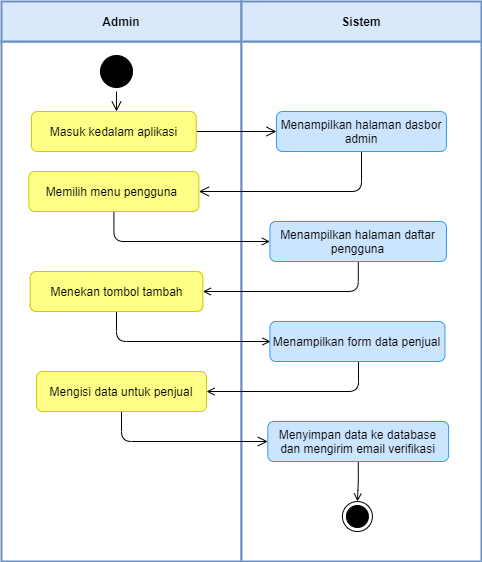

The diagram above was exported from draw.io. Its source (the exported page's mxGraphModel, read from the mxfile embedded in the PNG):
<mxGraphModel dx="2556" dy="98" grid="1" gridSize="10" guides="1" tooltips="1" connect="1" arrows="1" fold="1" page="1" pageScale="1" pageWidth="850" pageHeight="1100" math="0" shadow="0">
  <root>
    <mxCell id="ycMCxJwJTcsDKxrAXezV-0" />
    <mxCell id="ycMCxJwJTcsDKxrAXezV-1" parent="ycMCxJwJTcsDKxrAXezV-0" />
    <mxCell id="sI4pReUEAmdKqFhHaSm7-0" value="" style="rounded=0;whiteSpace=wrap;html=1;strokeColor=#6C8EBF;strokeWidth=2;" vertex="1" parent="ycMCxJwJTcsDKxrAXezV-1">
      <mxGeometry x="775" y="1200" width="240" height="520" as="geometry" />
    </mxCell>
    <mxCell id="sI4pReUEAmdKqFhHaSm7-1" value="Admin" style="rounded=0;whiteSpace=wrap;html=1;strokeColor=#6C8EBF;fillColor=#dae8fc;fontStyle=1;strokeWidth=2;" vertex="1" parent="ycMCxJwJTcsDKxrAXezV-1">
      <mxGeometry x="775" y="1160" width="240" height="40" as="geometry" />
    </mxCell>
    <mxCell id="sI4pReUEAmdKqFhHaSm7-2" value="" style="rounded=0;whiteSpace=wrap;html=1;strokeColor=#6C8EBF;strokeWidth=2;" vertex="1" parent="ycMCxJwJTcsDKxrAXezV-1">
      <mxGeometry x="1015" y="1200" width="240" height="520" as="geometry" />
    </mxCell>
    <mxCell id="sI4pReUEAmdKqFhHaSm7-3" value="Sistem" style="rounded=0;whiteSpace=wrap;html=1;strokeColor=#6C8EBF;fillColor=#dae8fc;fontStyle=1;strokeWidth=2;" vertex="1" parent="ycMCxJwJTcsDKxrAXezV-1">
      <mxGeometry x="1015" y="1160" width="240" height="40" as="geometry" />
    </mxCell>
    <mxCell id="sI4pReUEAmdKqFhHaSm7-4" value="" style="ellipse;html=1;shape=startState;fillColor=#000000;strokeColor=#000000;" vertex="1" parent="ycMCxJwJTcsDKxrAXezV-1">
      <mxGeometry x="870" y="1210" width="40" height="40" as="geometry" />
    </mxCell>
    <mxCell id="sI4pReUEAmdKqFhHaSm7-5" value="" style="edgeStyle=orthogonalEdgeStyle;html=1;verticalAlign=bottom;endArrow=open;endSize=8;strokeColor=#000000;rounded=1;endFill=0;" edge="1" parent="ycMCxJwJTcsDKxrAXezV-1">
      <mxGeometry relative="1" as="geometry">
        <mxPoint x="890" y="1270" as="targetPoint" />
        <mxPoint x="890" y="1250" as="sourcePoint" />
      </mxGeometry>
    </mxCell>
    <mxCell id="sI4pReUEAmdKqFhHaSm7-6" value="" style="ellipse;html=1;shape=endState;fillColor=#000000;strokeColor=#000000;" vertex="1" parent="ycMCxJwJTcsDKxrAXezV-1">
      <mxGeometry x="1115.9199999999998" y="1660" width="30" height="30" as="geometry" />
    </mxCell>
    <mxCell id="sI4pReUEAmdKqFhHaSm7-7" value="" style="edgeStyle=orthogonalEdgeStyle;rounded=1;orthogonalLoop=1;jettySize=auto;html=1;endSize=8;endArrow=open;endFill=0;" edge="1" parent="ycMCxJwJTcsDKxrAXezV-1" source="sI4pReUEAmdKqFhHaSm7-8" target="sI4pReUEAmdKqFhHaSm7-10">
      <mxGeometry relative="1" as="geometry" />
    </mxCell>
    <mxCell id="sI4pReUEAmdKqFhHaSm7-8" value="Masuk kedalam aplikasi" style="rounded=1;whiteSpace=wrap;html=1;fillColor=#ffff88;strokeColor=#CCCC00;" vertex="1" parent="ycMCxJwJTcsDKxrAXezV-1">
      <mxGeometry x="805" y="1270" width="164.69" height="40" as="geometry" />
    </mxCell>
    <mxCell id="sI4pReUEAmdKqFhHaSm7-9" style="edgeStyle=orthogonalEdgeStyle;rounded=1;orthogonalLoop=1;jettySize=auto;html=1;endSize=8;endArrow=open;endFill=0;" edge="1" parent="ycMCxJwJTcsDKxrAXezV-1" source="sI4pReUEAmdKqFhHaSm7-10" target="sI4pReUEAmdKqFhHaSm7-12">
      <mxGeometry relative="1" as="geometry">
        <Array as="points">
          <mxPoint x="1135" y="1350" />
        </Array>
      </mxGeometry>
    </mxCell>
    <mxCell id="sI4pReUEAmdKqFhHaSm7-10" value="Menampilkan halaman dasbor admin" style="rounded=1;whiteSpace=wrap;html=1;fillColor=#cce5ff;strokeColor=#3399FF;" vertex="1" parent="ycMCxJwJTcsDKxrAXezV-1">
      <mxGeometry x="1049.98" y="1270" width="170" height="40" as="geometry" />
    </mxCell>
    <mxCell id="sI4pReUEAmdKqFhHaSm7-11" style="edgeStyle=orthogonalEdgeStyle;rounded=1;orthogonalLoop=1;jettySize=auto;html=1;entryX=0;entryY=0.5;entryDx=0;entryDy=0;endArrow=open;endFill=0;endSize=6;" edge="1" parent="ycMCxJwJTcsDKxrAXezV-1" source="sI4pReUEAmdKqFhHaSm7-12" target="sI4pReUEAmdKqFhHaSm7-14">
      <mxGeometry relative="1" as="geometry">
        <Array as="points">
          <mxPoint x="887" y="1400" />
        </Array>
      </mxGeometry>
    </mxCell>
    <mxCell id="sI4pReUEAmdKqFhHaSm7-12" value="Memilih menu pengguna&amp;nbsp;" style="rounded=1;whiteSpace=wrap;html=1;fillColor=#ffff88;strokeColor=#CCCC00;" vertex="1" parent="ycMCxJwJTcsDKxrAXezV-1">
      <mxGeometry x="802.34" y="1330" width="170" height="40" as="geometry" />
    </mxCell>
    <mxCell id="sI4pReUEAmdKqFhHaSm7-13" style="edgeStyle=orthogonalEdgeStyle;rounded=1;orthogonalLoop=1;jettySize=auto;html=1;entryX=1;entryY=0.5;entryDx=0;entryDy=0;endArrow=open;endFill=0;endSize=6;" edge="1" parent="ycMCxJwJTcsDKxrAXezV-1" source="sI4pReUEAmdKqFhHaSm7-14" target="sI4pReUEAmdKqFhHaSm7-18">
      <mxGeometry relative="1" as="geometry">
        <Array as="points">
          <mxPoint x="1132" y="1450" />
        </Array>
      </mxGeometry>
    </mxCell>
    <mxCell id="sI4pReUEAmdKqFhHaSm7-14" value="Menampilkan halaman daftar pengguna" style="rounded=1;whiteSpace=wrap;html=1;fillColor=#cce5ff;strokeColor=#3399FF;" vertex="1" parent="ycMCxJwJTcsDKxrAXezV-1">
      <mxGeometry x="1043.41" y="1380" width="176.57" height="40" as="geometry" />
    </mxCell>
    <mxCell id="sI4pReUEAmdKqFhHaSm7-15" style="edgeStyle=orthogonalEdgeStyle;rounded=1;orthogonalLoop=1;jettySize=auto;html=1;entryX=1;entryY=0.5;entryDx=0;entryDy=0;endArrow=open;endFill=0;endSize=6;" edge="1" parent="ycMCxJwJTcsDKxrAXezV-1" source="sI4pReUEAmdKqFhHaSm7-16" target="sI4pReUEAmdKqFhHaSm7-21">
      <mxGeometry relative="1" as="geometry">
        <Array as="points">
          <mxPoint x="1132" y="1550" />
        </Array>
      </mxGeometry>
    </mxCell>
    <mxCell id="sI4pReUEAmdKqFhHaSm7-16" value="Menampilkan form data penjual" style="rounded=1;whiteSpace=wrap;html=1;fillColor=#cce5ff;strokeColor=#3399FF;" vertex="1" parent="ycMCxJwJTcsDKxrAXezV-1">
      <mxGeometry x="1043.41" y="1480" width="175.02" height="40" as="geometry" />
    </mxCell>
    <mxCell id="sI4pReUEAmdKqFhHaSm7-17" style="edgeStyle=orthogonalEdgeStyle;rounded=1;orthogonalLoop=1;jettySize=auto;html=1;endArrow=open;endFill=0;endSize=6;" edge="1" parent="ycMCxJwJTcsDKxrAXezV-1" source="sI4pReUEAmdKqFhHaSm7-18">
      <mxGeometry relative="1" as="geometry">
        <mxPoint x="1044.000000000001" y="1500" as="targetPoint" />
        <Array as="points">
          <mxPoint x="890" y="1500" />
          <mxPoint x="1044" y="1500" />
        </Array>
      </mxGeometry>
    </mxCell>
    <mxCell id="sI4pReUEAmdKqFhHaSm7-18" value="Menekan tombol tambah" style="rounded=1;whiteSpace=wrap;html=1;fillColor=#ffff88;strokeColor=#CCCC00;" vertex="1" parent="ycMCxJwJTcsDKxrAXezV-1">
      <mxGeometry x="803.6700000000001" y="1430" width="172.66" height="40" as="geometry" />
    </mxCell>
    <mxCell id="sI4pReUEAmdKqFhHaSm7-20" style="edgeStyle=orthogonalEdgeStyle;rounded=1;orthogonalLoop=1;jettySize=auto;html=1;endArrow=open;endFill=0;endSize=8;entryX=0;entryY=0.5;entryDx=0;entryDy=0;" edge="1" parent="ycMCxJwJTcsDKxrAXezV-1" source="sI4pReUEAmdKqFhHaSm7-21" target="sI4pReUEAmdKqFhHaSm7-23">
      <mxGeometry relative="1" as="geometry">
        <Array as="points">
          <mxPoint x="895" y="1600" />
        </Array>
        <mxPoint x="1045" y="1620" as="targetPoint" />
      </mxGeometry>
    </mxCell>
    <mxCell id="sI4pReUEAmdKqFhHaSm7-21" value="Mengisi data untuk penjual" style="rounded=1;whiteSpace=wrap;html=1;fillColor=#ffff88;strokeColor=#CCCC00;" vertex="1" parent="ycMCxJwJTcsDKxrAXezV-1">
      <mxGeometry x="810" y="1530" width="170" height="40" as="geometry" />
    </mxCell>
    <mxCell id="sI4pReUEAmdKqFhHaSm7-22" style="edgeStyle=orthogonalEdgeStyle;rounded=1;orthogonalLoop=1;jettySize=auto;html=1;endArrow=open;endFill=0;endSize=6;entryX=0.5;entryY=0;entryDx=0;entryDy=0;" edge="1" parent="ycMCxJwJTcsDKxrAXezV-1" source="sI4pReUEAmdKqFhHaSm7-23" target="sI4pReUEAmdKqFhHaSm7-6">
      <mxGeometry relative="1" as="geometry">
        <mxPoint x="1131.7142857142862" y="1680.0053571428575" as="targetPoint" />
      </mxGeometry>
    </mxCell>
    <mxCell id="sI4pReUEAmdKqFhHaSm7-23" value="Menyimpan data ke database dan mengirim email verifikasi" style="rounded=1;whiteSpace=wrap;html=1;fillColor=#cce5ff;strokeColor=#3399FF;" vertex="1" parent="ycMCxJwJTcsDKxrAXezV-1">
      <mxGeometry x="1041.3" y="1580" width="180.81" height="40" as="geometry" />
    </mxCell>
  </root>
</mxGraphModel>